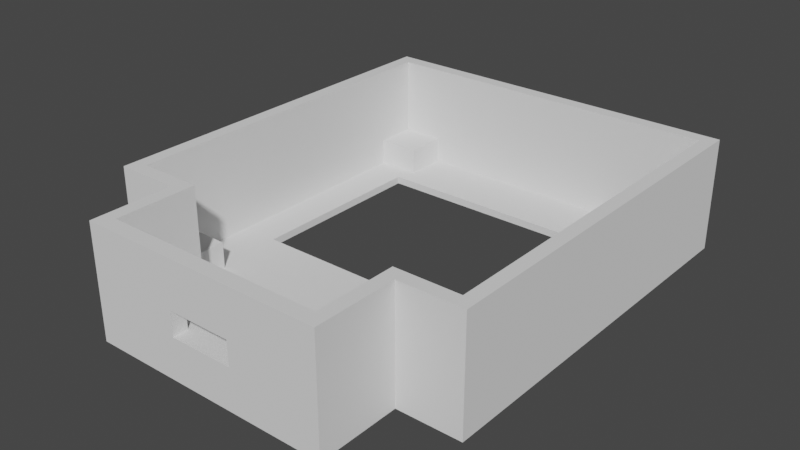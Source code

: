 # Source: obc_case_top.blend  (saved by Blender 2.91.10; exported with 4.5.12 LTS)
import bpy
from mathutils import Matrix  # noqa: F401  (used for matrix-valued properties, if any)

bpy.ops.wm.read_factory_settings(use_empty=True)
scene = bpy.context.scene
scene.name = 'Scene'

# ---- collections
col_collection = bpy.data.collections.new('Collection'); scene.collection.children.link(col_collection)

# ---- node groups
ng_auto_smooth = bpy.data.node_groups.new('Auto Smooth', 'GeometryNodeTree')
_s = ng_auto_smooth.interface.new_socket(name='Geometry', in_out='OUTPUT', socket_type='NodeSocketGeometry')
_s = ng_auto_smooth.interface.new_socket(name='Geometry', in_out='INPUT', socket_type='NodeSocketGeometry')
_s = ng_auto_smooth.interface.new_socket(name='Angle', in_out='INPUT', socket_type='NodeSocketFloat')
_s.subtype = 'ANGLE'
_s.min_value = 0.0
_s.max_value = 3.142
ng_auto_smooth.is_modifier = True
_N = ng_auto_smooth.nodes; _L = ng_auto_smooth.links
n0 = _N.new('NodeGroupOutput'); n0.name = 'Group Output'; n0.location = (480, -100)
n1 = _N.new('NodeGroupInput'); n1.name = 'Group Input'; n1.location = (-420, -300)
n2 = _N.new('NodeGroupInput'); n2.name = 'Group Input.001'; n2.location = (-60, -100)
n3 = _N.new('GeometryNodeSetShadeSmooth'); n3.name = 'Set Shade Smooth'; n3.location = (120, -100)
n3.domain = 'EDGE'
n4 = _N.new('GeometryNodeSetShadeSmooth'); n4.name = 'Set Shade Smooth.001'; n4.location = (300, -100)
n5 = _N.new('GeometryNodeInputMeshEdgeAngle'); n5.name = 'Edge Angle'; n5.location = (-420, -220)
n6 = _N.new('GeometryNodeInputEdgeSmooth'); n6.name = 'Is Edge Smooth'; n6.location = (-60, -160)
n7 = _N.new('GeometryNodeInputShadeSmooth'); n7.name = 'Is Face Smooth'; n7.location = (-240, -340)
n8 = _N.new('FunctionNodeBooleanMath'); n8.name = 'Boolean Math'; n8.location = (-60, -220)
n9 = _N.new('FunctionNodeCompare'); n9.name = 'Compare'; n9.location = (-240, -180)
n9.operation = 'LESS_EQUAL'
_L.new(n5.outputs[0], n9.inputs[0])
_L.new(n4.outputs[0], n0.inputs[0])
_L.new(n1.outputs[1], n9.inputs[1])
_L.new(n9.outputs[0], n8.inputs[0])
_L.new(n7.outputs[0], n8.inputs[1])
_L.new(n2.outputs[0], n3.inputs[0])
_L.new(n6.outputs[0], n3.inputs[1])
_L.new(n3.outputs[0], n4.inputs[0])
_L.new(n8.outputs[0], n3.inputs[2])
n0.is_active_output = True

# ---- world
world_world = bpy.data.worlds.new('World'); scene.world = world_world
world_world.use_nodes = True; world_world.node_tree.nodes.clear()
_N = world_world.node_tree.nodes; _L = world_world.node_tree.links
n0 = _N.new('ShaderNodeOutputWorld'); n0.name = 'World Output'; n0.location = (300, 300)
n1 = _N.new('ShaderNodeBackground'); n1.name = 'Background'; n1.location = (10, 300)
n1.inputs[0].default_value = (0.05088, 0.05088, 0.05088, 1.0)
_L.new(n1.outputs[0], n0.inputs[0])
n0.is_active_output = True
world_world.color = (0.05088, 0.05088, 0.05088)
world_world.use_sun_shadow = False
world_world.sun_shadow_jitter_overblur = 0.0

# ---- meshes
me_vert = bpy.data.meshes.new('Vert')
me_vert.from_pydata([(0.0, 47.5, 0.0), (0.0, 0.0, 0.0), (45.5, 0.0, 0.0), (45.5, 47.5, 0.0), (8.5, -11.0, 0.0), (37.0, -11.0, 0.0), (8.5, 0.0, 0.0), (37.0, 0.0, 0.0), (-2.0, 49.5, 0.0), (-2.0, -2.0, 0.0), (47.5, -2.0, 0.0), (47.5, 49.5, 0.0), (6.5, -13.0, 0.0), (39.0, -13.0, 0.0), (6.5, -2.0, 0.0), (39.0, -2.0, 0.0), (4.75, 14.5, 0.0), (40.75, 14.5, 0.0), (4.75, 39.5, 0.0), (40.75, 39.5, 0.0), (-0.2, 42.0, 4.5), (-0.2, 5.5, 4.5), (37.2, -0.2, 1.0), (4.75, 39.5, 1.0), (40.75, 39.5, 1.0), (4.75, 14.5, 1.0), (40.75, 14.5, 1.0), (8.3, -11.0, 15.0), (37.2, -11.0, 15.0), (-0.2, -0.2, 15.0), (-0.2, 47.7, 15.0), (45.7, 47.7, 15.0), (45.7, -0.2, 15.0), (8.3, -0.2, 15.0), (37.2, -0.2, 15.0), (6.5, -13.0, 15.0), (39.0, -13.0, 15.0), (-2.0, -2.0, 15.0), (-2.0, 49.5, 15.0), (47.5, 49.5, 15.0), (47.5, -2.0, 15.0), (6.5, -2.0, 15.0), (39.0, -2.0, 15.0), (40.0, 47.7, 1.0), (45.7, 42.0, 1.0), (40.0, 42.0, 1.0), (45.7, 47.7, 4.5), (40.0, 47.7, 4.5), (45.7, 42.0, 4.5), (40.0, 42.0, 4.5), (5.5, 42.0, 1.0), (-0.2, 47.7, 4.5), (5.5, 47.7, 4.5), (5.5, 42.0, 4.5), (40.0, 5.5, 1.0), (40.0, -0.2, 1.0), (45.7, 5.5, 4.5), (40.0, 5.5, 4.5), (45.7, -0.2, 4.5), (40.0, -0.2, 4.5), (5.5, -0.2, 1.0), (5.5, 5.5, 1.0), (5.5, 5.5, 4.5), (5.5, -0.2, 4.5), (-0.2, -0.2, 4.5), (-0.2, 5.5, 1.0), (8.3, -0.2, 1.0), (8.3, -5.5, 1.0), (37.2, -5.5, 5.5), (8.3, -5.5, 5.5), (37.2, -11.0, 5.5), (-0.2, 42.0, 1.0), (37.2, -5.5, 1.0), (8.3, -11.0, 5.5), (26.95, -11.0, 5.5), (18.55, -11.0, 5.5), (26.95, -13.0, 8.7), (18.55, -13.0, 5.5), (26.95, -13.0, 5.5), (18.55, -13.0, 8.7), (18.55, -11.0, 8.7), (26.95, -11.0, 8.7), (5.5, 47.7, 1.0), (45.7, 5.5, 1.0)], [], [(15, 42, 36, 13), (12, 35, 41, 14), (33, 27, 73, 69, 67, 66), (17, 26, 24, 19), (19, 24, 23, 18), (1, 6, 4, 12, 14, 9, 8, 11, 3, 0), (18, 23, 25, 16), (16, 25, 26, 17), (35, 36, 28, 27, 33, 29, 37, 41), (14, 41, 37, 9), (10, 40, 42, 15), (9, 37, 38, 8), (38, 39, 11, 8), (28, 34, 22, 72, 68, 70), (29, 33, 66, 60, 63, 64), (22, 34, 32, 58, 59, 55), (57, 56, 83, 54), (0, 18, 16, 17, 7, 5, 4, 6, 1), (45, 44, 48, 49), (48, 46, 47, 49), (50, 53, 20, 71), (50, 82, 52, 53), (20, 53, 52, 51), (55, 59, 57, 54), (58, 56, 57, 59), (60, 61, 62, 63), (64, 63, 62, 21), (21, 62, 61, 65), (67, 69, 68, 72), (28, 36, 42, 40, 39, 38, 37, 29, 30, 31, 32, 34), (13, 78, 77, 12), (78, 13, 36, 35, 12, 77, 79, 76), (76, 79, 80, 81), (77, 75, 80, 79), (73, 27, 28, 70, 74, 81, 80, 75), (74, 78, 76, 81), (24, 26, 25, 66, 67, 72, 22, 55, 54, 83, 44, 45, 43, 82, 50, 23), (23, 50, 71, 65, 61, 60, 66, 25), (10, 11, 39, 40), (11, 10, 15, 13, 5, 7, 2, 3), (48, 44, 83, 56, 58, 32, 31, 46), (82, 43, 47, 46, 31, 30, 51, 52), (43, 45, 49, 47), (77, 78, 74, 70, 68, 69, 73, 75), (5, 13, 12, 4), (2, 7, 17, 19, 18, 0, 3), (30, 29, 64, 21, 65, 71, 20, 51)])
me_vert.use_remesh_fix_poles = True
me_vert.use_remesh_preserve_attributes = False
me_vert.use_mirror_vertex_groups = False
me_vert.update()

# ---- objects
ob_vert = bpy.data.objects.new('Vert', me_vert)

# ---- transforms, parenting, visibility, modifiers, constraints
ob_vert.location = (0.0, 0.0, 0.0)
ob_vert.lineart.crease_threshold = 0.0
_m = ob_vert.modifiers.new('Auto Smooth', 'NODES')
_m.node_group = ng_auto_smooth
_gi = [s.identifier for s in ng_auto_smooth.interface.items_tree if s.item_type == 'SOCKET' and s.in_out == 'INPUT']
_m[_gi[1]] = 0.5236  # Angle

# ---- collection membership
col_collection.objects.link(ob_vert)

# ---- scene / render settings (as saved in the file)
scene.frame_start = 1; scene.frame_end = 250; scene.frame_set(0)
scene.render.engine = 'BLENDER_EEVEE_NEXT'
scene.cycles.use_denoising = False
scene.cycles.samples = 128
scene.cycles.sampling_pattern = 'TABULATED_SOBOL'
scene.cycles.use_adaptive_sampling = False
scene.cycles.use_light_tree = False
scene.view_settings.view_transform = 'Filmic'
scene.unit_settings.scale_length = 0.001
bpy.context.view_layer.update()

# ---- added for rendering (the .blend has no active camera and no usable light): camera, sun
cam_auto = bpy.data.cameras.new('AutoCamera')
cam_auto.lens = 50.0
cam_auto.sensor_width = 36.0
cam_auto.clip_end = 1317.3
ob_auto_camera = bpy.data.objects.new('AutoCamera', cam_auto)
scene.collection.objects.link(ob_auto_camera)
ob_auto_camera.location = (97.8102, -71.8222, 67.5482)
ob_auto_camera.rotation_euler = (1.09748, -7.21219e-08, 0.694738)
scene.camera = ob_auto_camera
light_auto_sun = bpy.data.lights.new('AutoSun', 'SUN')
light_auto_sun.energy = 3.0
light_auto_sun.angle = 0.0523599
ob_auto_sun = bpy.data.objects.new('AutoSun', light_auto_sun)
scene.collection.objects.link(ob_auto_sun)
ob_auto_sun.rotation_euler = (0.872665, 0.174533, 0.523599)
bpy.context.view_layer.update()
